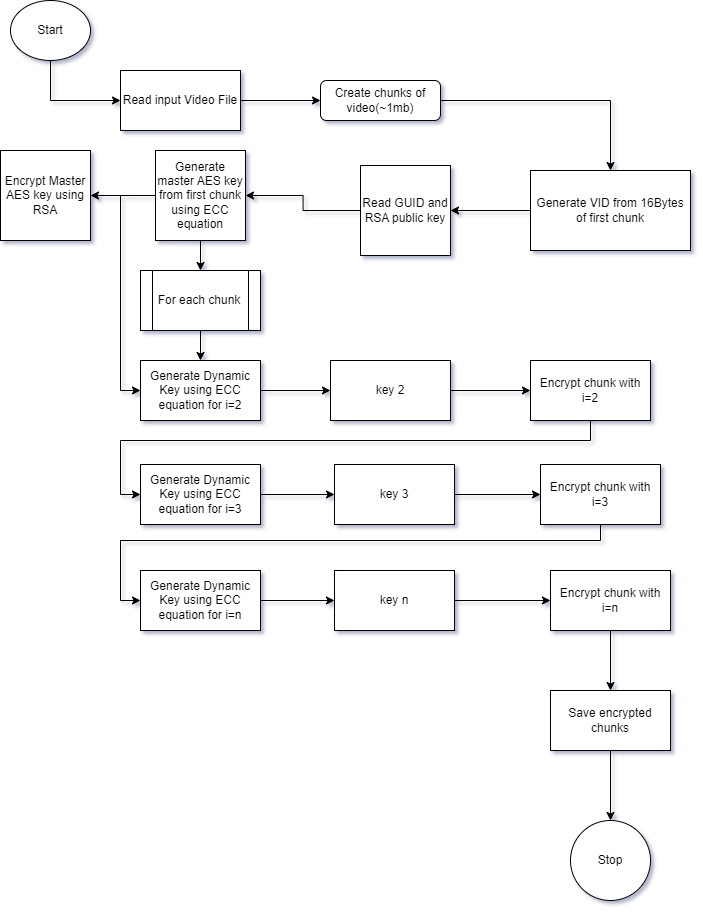

The diagram above was exported from draw.io. Its source (the exported page's mxGraphModel, read from the mxfile embedded in the PNG):
<mxGraphModel dx="1600" dy="677" grid="1" gridSize="10" guides="1" tooltips="1" connect="1" arrows="1" fold="1" page="1" pageScale="1" pageWidth="827" pageHeight="1169" math="0" shadow="0">
  <root>
    <mxCell id="WIyWlLk6GJQsqaUBKTNV-0" />
    <mxCell id="WIyWlLk6GJQsqaUBKTNV-1" parent="WIyWlLk6GJQsqaUBKTNV-0" />
    <mxCell id="Zq07ZDlE4C5U2B2XpRiA-0" style="edgeStyle=orthogonalEdgeStyle;rounded=0;orthogonalLoop=1;jettySize=auto;html=1;entryX=0.5;entryY=0;entryDx=0;entryDy=0;" edge="1" parent="WIyWlLk6GJQsqaUBKTNV-1" source="Zq07ZDlE4C5U2B2XpRiA-1" target="Zq07ZDlE4C5U2B2XpRiA-5">
      <mxGeometry relative="1" as="geometry" />
    </mxCell>
    <mxCell id="Zq07ZDlE4C5U2B2XpRiA-1" value="Create chunks of video(~1mb)" style="rounded=1;whiteSpace=wrap;html=1;fontSize=12;glass=0;strokeWidth=1;shadow=0;" vertex="1" parent="WIyWlLk6GJQsqaUBKTNV-1">
      <mxGeometry x="340" y="140" width="120" height="40" as="geometry" />
    </mxCell>
    <mxCell id="Zq07ZDlE4C5U2B2XpRiA-2" style="edgeStyle=orthogonalEdgeStyle;rounded=0;orthogonalLoop=1;jettySize=auto;html=1;exitX=0.5;exitY=1;exitDx=0;exitDy=0;entryX=0;entryY=0.5;entryDx=0;entryDy=0;" edge="1" parent="WIyWlLk6GJQsqaUBKTNV-1" source="Zq07ZDlE4C5U2B2XpRiA-3" target="Zq07ZDlE4C5U2B2XpRiA-7">
      <mxGeometry relative="1" as="geometry" />
    </mxCell>
    <mxCell id="Zq07ZDlE4C5U2B2XpRiA-3" value="Start" style="ellipse;whiteSpace=wrap;html=1;" vertex="1" parent="WIyWlLk6GJQsqaUBKTNV-1">
      <mxGeometry x="30" y="60" width="80" height="60" as="geometry" />
    </mxCell>
    <mxCell id="Zq07ZDlE4C5U2B2XpRiA-4" style="edgeStyle=orthogonalEdgeStyle;rounded=0;orthogonalLoop=1;jettySize=auto;html=1;" edge="1" parent="WIyWlLk6GJQsqaUBKTNV-1" source="Zq07ZDlE4C5U2B2XpRiA-5" target="Zq07ZDlE4C5U2B2XpRiA-9">
      <mxGeometry relative="1" as="geometry" />
    </mxCell>
    <mxCell id="Zq07ZDlE4C5U2B2XpRiA-5" value="Generate VID from 16Bytes of first chunk" style="rounded=0;whiteSpace=wrap;html=1;" vertex="1" parent="WIyWlLk6GJQsqaUBKTNV-1">
      <mxGeometry x="550" y="230" width="160" height="80" as="geometry" />
    </mxCell>
    <mxCell id="Zq07ZDlE4C5U2B2XpRiA-6" style="edgeStyle=orthogonalEdgeStyle;rounded=0;orthogonalLoop=1;jettySize=auto;html=1;exitX=1;exitY=0.5;exitDx=0;exitDy=0;" edge="1" parent="WIyWlLk6GJQsqaUBKTNV-1" source="Zq07ZDlE4C5U2B2XpRiA-7" target="Zq07ZDlE4C5U2B2XpRiA-1">
      <mxGeometry relative="1" as="geometry" />
    </mxCell>
    <mxCell id="Zq07ZDlE4C5U2B2XpRiA-7" value="Read input Video File" style="rounded=0;whiteSpace=wrap;html=1;" vertex="1" parent="WIyWlLk6GJQsqaUBKTNV-1">
      <mxGeometry x="140" y="130" width="120" height="60" as="geometry" />
    </mxCell>
    <mxCell id="Zq07ZDlE4C5U2B2XpRiA-38" style="edgeStyle=orthogonalEdgeStyle;rounded=0;orthogonalLoop=1;jettySize=auto;html=1;" edge="1" parent="WIyWlLk6GJQsqaUBKTNV-1" source="Zq07ZDlE4C5U2B2XpRiA-9" target="Zq07ZDlE4C5U2B2XpRiA-37">
      <mxGeometry relative="1" as="geometry" />
    </mxCell>
    <mxCell id="Zq07ZDlE4C5U2B2XpRiA-9" value="Read GUID and RSA public key" style="whiteSpace=wrap;html=1;aspect=fixed;" vertex="1" parent="WIyWlLk6GJQsqaUBKTNV-1">
      <mxGeometry x="380" y="225" width="90" height="90" as="geometry" />
    </mxCell>
    <mxCell id="Zq07ZDlE4C5U2B2XpRiA-10" style="edgeStyle=orthogonalEdgeStyle;rounded=0;orthogonalLoop=1;jettySize=auto;html=1;" edge="1" parent="WIyWlLk6GJQsqaUBKTNV-1" source="Zq07ZDlE4C5U2B2XpRiA-11" target="Zq07ZDlE4C5U2B2XpRiA-13">
      <mxGeometry relative="1" as="geometry" />
    </mxCell>
    <mxCell id="Zq07ZDlE4C5U2B2XpRiA-11" value="Generate Dynamic Key using ECC equation for i=2" style="rounded=0;whiteSpace=wrap;html=1;" vertex="1" parent="WIyWlLk6GJQsqaUBKTNV-1">
      <mxGeometry x="160" y="420" width="120" height="60" as="geometry" />
    </mxCell>
    <mxCell id="Zq07ZDlE4C5U2B2XpRiA-12" value="" style="edgeStyle=orthogonalEdgeStyle;rounded=0;orthogonalLoop=1;jettySize=auto;html=1;" edge="1" parent="WIyWlLk6GJQsqaUBKTNV-1" source="Zq07ZDlE4C5U2B2XpRiA-13" target="Zq07ZDlE4C5U2B2XpRiA-28">
      <mxGeometry relative="1" as="geometry" />
    </mxCell>
    <mxCell id="Zq07ZDlE4C5U2B2XpRiA-13" value="key 2" style="rounded=0;whiteSpace=wrap;html=1;" vertex="1" parent="WIyWlLk6GJQsqaUBKTNV-1">
      <mxGeometry x="350" y="420" width="120" height="60" as="geometry" />
    </mxCell>
    <mxCell id="Zq07ZDlE4C5U2B2XpRiA-14" style="edgeStyle=orthogonalEdgeStyle;rounded=0;orthogonalLoop=1;jettySize=auto;html=1;" edge="1" parent="WIyWlLk6GJQsqaUBKTNV-1" source="Zq07ZDlE4C5U2B2XpRiA-15" target="Zq07ZDlE4C5U2B2XpRiA-11">
      <mxGeometry relative="1" as="geometry" />
    </mxCell>
    <mxCell id="Zq07ZDlE4C5U2B2XpRiA-15" value="For each chunk" style="shape=process;whiteSpace=wrap;html=1;backgroundOutline=1;" vertex="1" parent="WIyWlLk6GJQsqaUBKTNV-1">
      <mxGeometry x="160" y="330" width="120" height="60" as="geometry" />
    </mxCell>
    <mxCell id="Zq07ZDlE4C5U2B2XpRiA-19" style="edgeStyle=orthogonalEdgeStyle;rounded=0;orthogonalLoop=1;jettySize=auto;html=1;entryX=0;entryY=0.5;entryDx=0;entryDy=0;" edge="1" parent="WIyWlLk6GJQsqaUBKTNV-1" source="Zq07ZDlE4C5U2B2XpRiA-20" target="Zq07ZDlE4C5U2B2XpRiA-22">
      <mxGeometry relative="1" as="geometry" />
    </mxCell>
    <mxCell id="Zq07ZDlE4C5U2B2XpRiA-20" value="Generate Dynamic Key using ECC equation for i=3" style="rounded=0;whiteSpace=wrap;html=1;" vertex="1" parent="WIyWlLk6GJQsqaUBKTNV-1">
      <mxGeometry x="160" y="524" width="120" height="60" as="geometry" />
    </mxCell>
    <mxCell id="Zq07ZDlE4C5U2B2XpRiA-21" style="edgeStyle=orthogonalEdgeStyle;rounded=0;orthogonalLoop=1;jettySize=auto;html=1;entryX=0;entryY=0.5;entryDx=0;entryDy=0;" edge="1" parent="WIyWlLk6GJQsqaUBKTNV-1" source="Zq07ZDlE4C5U2B2XpRiA-22" target="Zq07ZDlE4C5U2B2XpRiA-30">
      <mxGeometry relative="1" as="geometry" />
    </mxCell>
    <mxCell id="Zq07ZDlE4C5U2B2XpRiA-22" value="key 3" style="rounded=0;whiteSpace=wrap;html=1;" vertex="1" parent="WIyWlLk6GJQsqaUBKTNV-1">
      <mxGeometry x="354" y="524" width="120" height="60" as="geometry" />
    </mxCell>
    <mxCell id="Zq07ZDlE4C5U2B2XpRiA-23" style="edgeStyle=orthogonalEdgeStyle;rounded=0;orthogonalLoop=1;jettySize=auto;html=1;" edge="1" parent="WIyWlLk6GJQsqaUBKTNV-1" source="Zq07ZDlE4C5U2B2XpRiA-24" target="Zq07ZDlE4C5U2B2XpRiA-26">
      <mxGeometry relative="1" as="geometry" />
    </mxCell>
    <mxCell id="Zq07ZDlE4C5U2B2XpRiA-24" value="Generate Dynamic Key using ECC equation for i=n" style="rounded=0;whiteSpace=wrap;html=1;" vertex="1" parent="WIyWlLk6GJQsqaUBKTNV-1">
      <mxGeometry x="160" y="630" width="120" height="60" as="geometry" />
    </mxCell>
    <mxCell id="Zq07ZDlE4C5U2B2XpRiA-25" style="edgeStyle=orthogonalEdgeStyle;rounded=0;orthogonalLoop=1;jettySize=auto;html=1;entryX=0;entryY=0.5;entryDx=0;entryDy=0;" edge="1" parent="WIyWlLk6GJQsqaUBKTNV-1" source="Zq07ZDlE4C5U2B2XpRiA-26" target="Zq07ZDlE4C5U2B2XpRiA-32">
      <mxGeometry relative="1" as="geometry" />
    </mxCell>
    <mxCell id="Zq07ZDlE4C5U2B2XpRiA-26" value="key n" style="rounded=0;whiteSpace=wrap;html=1;" vertex="1" parent="WIyWlLk6GJQsqaUBKTNV-1">
      <mxGeometry x="354" y="630" width="120" height="60" as="geometry" />
    </mxCell>
    <mxCell id="Zq07ZDlE4C5U2B2XpRiA-27" style="edgeStyle=orthogonalEdgeStyle;rounded=0;orthogonalLoop=1;jettySize=auto;html=1;entryX=0;entryY=0.5;entryDx=0;entryDy=0;" edge="1" parent="WIyWlLk6GJQsqaUBKTNV-1" source="Zq07ZDlE4C5U2B2XpRiA-28" target="Zq07ZDlE4C5U2B2XpRiA-20">
      <mxGeometry relative="1" as="geometry">
        <Array as="points">
          <mxPoint x="610" y="500" />
          <mxPoint x="140" y="500" />
          <mxPoint x="140" y="554" />
        </Array>
      </mxGeometry>
    </mxCell>
    <mxCell id="Zq07ZDlE4C5U2B2XpRiA-28" value="Encrypt chunk with i=2" style="rounded=0;whiteSpace=wrap;html=1;" vertex="1" parent="WIyWlLk6GJQsqaUBKTNV-1">
      <mxGeometry x="550" y="420" width="120" height="60" as="geometry" />
    </mxCell>
    <mxCell id="Zq07ZDlE4C5U2B2XpRiA-29" style="edgeStyle=orthogonalEdgeStyle;rounded=0;orthogonalLoop=1;jettySize=auto;html=1;entryX=0;entryY=0.5;entryDx=0;entryDy=0;" edge="1" parent="WIyWlLk6GJQsqaUBKTNV-1" source="Zq07ZDlE4C5U2B2XpRiA-30" target="Zq07ZDlE4C5U2B2XpRiA-24">
      <mxGeometry relative="1" as="geometry">
        <Array as="points">
          <mxPoint x="620" y="600" />
          <mxPoint x="140" y="600" />
          <mxPoint x="140" y="660" />
        </Array>
      </mxGeometry>
    </mxCell>
    <mxCell id="Zq07ZDlE4C5U2B2XpRiA-30" value="Encrypt chunk with i=3" style="rounded=0;whiteSpace=wrap;html=1;" vertex="1" parent="WIyWlLk6GJQsqaUBKTNV-1">
      <mxGeometry x="560" y="524" width="120" height="60" as="geometry" />
    </mxCell>
    <mxCell id="Zq07ZDlE4C5U2B2XpRiA-31" value="" style="edgeStyle=orthogonalEdgeStyle;rounded=0;orthogonalLoop=1;jettySize=auto;html=1;" edge="1" parent="WIyWlLk6GJQsqaUBKTNV-1" source="Zq07ZDlE4C5U2B2XpRiA-32" target="Zq07ZDlE4C5U2B2XpRiA-34">
      <mxGeometry relative="1" as="geometry" />
    </mxCell>
    <mxCell id="Zq07ZDlE4C5U2B2XpRiA-32" value="Encrypt chunk with i=n" style="rounded=0;whiteSpace=wrap;html=1;" vertex="1" parent="WIyWlLk6GJQsqaUBKTNV-1">
      <mxGeometry x="570" y="630" width="120" height="60" as="geometry" />
    </mxCell>
    <mxCell id="Zq07ZDlE4C5U2B2XpRiA-33" value="" style="edgeStyle=orthogonalEdgeStyle;rounded=0;orthogonalLoop=1;jettySize=auto;html=1;" edge="1" parent="WIyWlLk6GJQsqaUBKTNV-1" source="Zq07ZDlE4C5U2B2XpRiA-34" target="Zq07ZDlE4C5U2B2XpRiA-35">
      <mxGeometry relative="1" as="geometry" />
    </mxCell>
    <mxCell id="Zq07ZDlE4C5U2B2XpRiA-34" value="Save encrypted chunks" style="rounded=0;whiteSpace=wrap;html=1;" vertex="1" parent="WIyWlLk6GJQsqaUBKTNV-1">
      <mxGeometry x="570" y="750" width="120" height="60" as="geometry" />
    </mxCell>
    <mxCell id="Zq07ZDlE4C5U2B2XpRiA-35" value="Stop" style="ellipse;whiteSpace=wrap;html=1;rounded=0;" vertex="1" parent="WIyWlLk6GJQsqaUBKTNV-1">
      <mxGeometry x="590" y="880" width="80" height="80" as="geometry" />
    </mxCell>
    <mxCell id="Zq07ZDlE4C5U2B2XpRiA-39" style="edgeStyle=orthogonalEdgeStyle;rounded=0;orthogonalLoop=1;jettySize=auto;html=1;entryX=0;entryY=0.5;entryDx=0;entryDy=0;" edge="1" parent="WIyWlLk6GJQsqaUBKTNV-1" source="Zq07ZDlE4C5U2B2XpRiA-37" target="Zq07ZDlE4C5U2B2XpRiA-11">
      <mxGeometry relative="1" as="geometry">
        <Array as="points">
          <mxPoint x="140" y="255" />
          <mxPoint x="140" y="450" />
        </Array>
      </mxGeometry>
    </mxCell>
    <mxCell id="Zq07ZDlE4C5U2B2XpRiA-40" style="edgeStyle=orthogonalEdgeStyle;rounded=0;orthogonalLoop=1;jettySize=auto;html=1;" edge="1" parent="WIyWlLk6GJQsqaUBKTNV-1" source="Zq07ZDlE4C5U2B2XpRiA-37" target="Zq07ZDlE4C5U2B2XpRiA-15">
      <mxGeometry relative="1" as="geometry" />
    </mxCell>
    <mxCell id="Zq07ZDlE4C5U2B2XpRiA-42" value="" style="edgeStyle=orthogonalEdgeStyle;rounded=0;orthogonalLoop=1;jettySize=auto;html=1;" edge="1" parent="WIyWlLk6GJQsqaUBKTNV-1" source="Zq07ZDlE4C5U2B2XpRiA-37" target="Zq07ZDlE4C5U2B2XpRiA-41">
      <mxGeometry relative="1" as="geometry" />
    </mxCell>
    <mxCell id="Zq07ZDlE4C5U2B2XpRiA-37" value="Generate master AES key from first chunk using ECC equation" style="whiteSpace=wrap;html=1;aspect=fixed;" vertex="1" parent="WIyWlLk6GJQsqaUBKTNV-1">
      <mxGeometry x="175" y="210" width="90" height="90" as="geometry" />
    </mxCell>
    <mxCell id="Zq07ZDlE4C5U2B2XpRiA-41" value="Encrypt Master AES key using RSA" style="whiteSpace=wrap;html=1;aspect=fixed;" vertex="1" parent="WIyWlLk6GJQsqaUBKTNV-1">
      <mxGeometry x="20" y="210" width="90" height="90" as="geometry" />
    </mxCell>
  </root>
</mxGraphModel>